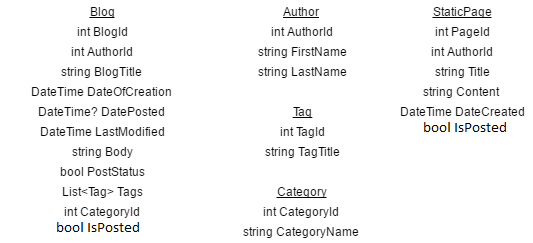

The diagram above was exported from draw.io. Its source (the exported page's mxGraphModel, read from the mxfile embedded in the PNG):
<mxGraphModel dx="880" dy="424" grid="1" gridSize="10" guides="1" tooltips="1" connect="1" arrows="1" fold="1" page="1" pageScale="1" pageWidth="826" pageHeight="1169" background="#ffffff" math="0" shadow="0">
  <root>
    <mxCell id="0" />
    <mxCell id="1" parent="0" />
    <mxCell id="2" value="&lt;u&gt;Blog&lt;/u&gt;" style="text;html=1;strokeColor=none;fillColor=none;align=center;verticalAlign=middle;whiteSpace=wrap;overflow=hidden;" vertex="1" parent="1">
      <mxGeometry x="180" y="20" width="40" height="20" as="geometry" />
    </mxCell>
    <mxCell id="3" value="int BlogId" style="text;html=1;strokeColor=none;fillColor=none;align=center;verticalAlign=middle;whiteSpace=wrap;overflow=hidden;" vertex="1" parent="1">
      <mxGeometry x="160" y="40" width="80" height="20" as="geometry" />
    </mxCell>
    <mxCell id="5" value="int AuthorId" style="text;html=1;strokeColor=none;fillColor=none;align=center;verticalAlign=middle;whiteSpace=wrap;overflow=hidden;" vertex="1" parent="1">
      <mxGeometry x="160" y="60" width="80" height="20" as="geometry" />
    </mxCell>
    <mxCell id="6" value="string BlogTitle" style="text;html=1;strokeColor=none;fillColor=none;align=center;verticalAlign=middle;whiteSpace=wrap;overflow=hidden;" vertex="1" parent="1">
      <mxGeometry x="150" y="80" width="100" height="20" as="geometry" />
    </mxCell>
    <mxCell id="7" value="DateTime DateOfCreation" style="text;html=1;strokeColor=none;fillColor=none;align=center;verticalAlign=middle;whiteSpace=wrap;overflow=hidden;" vertex="1" parent="1">
      <mxGeometry x="110" y="100" width="180" height="20" as="geometry" />
    </mxCell>
    <mxCell id="8" value="DateTime? DatePosted" style="text;html=1;strokeColor=none;fillColor=none;align=center;verticalAlign=middle;whiteSpace=wrap;overflow=hidden;" vertex="1" parent="1">
      <mxGeometry x="100" y="120" width="200" height="20" as="geometry" />
    </mxCell>
    <mxCell id="9" value="DateTime LastModified" style="text;html=1;strokeColor=none;fillColor=none;align=center;verticalAlign=middle;whiteSpace=wrap;overflow=hidden;" vertex="1" parent="1">
      <mxGeometry x="100" y="140" width="200" height="20" as="geometry" />
    </mxCell>
    <mxCell id="10" value="string Body" style="text;html=1;strokeColor=none;fillColor=none;align=center;verticalAlign=middle;whiteSpace=wrap;overflow=hidden;" vertex="1" parent="1">
      <mxGeometry x="160" y="160" width="80" height="20" as="geometry" />
    </mxCell>
    <mxCell id="11" value="bool PostStatus" style="text;html=1;strokeColor=none;fillColor=none;align=center;verticalAlign=middle;whiteSpace=wrap;overflow=hidden;" vertex="1" parent="1">
      <mxGeometry x="140" y="180" width="120" height="20" as="geometry" />
    </mxCell>
    <mxCell id="12" value="List&amp;lt;Tag&amp;gt; Tags" style="text;html=1;strokeColor=none;fillColor=none;align=center;verticalAlign=middle;whiteSpace=wrap;overflow=hidden;" vertex="1" parent="1">
      <mxGeometry x="150" y="200" width="100" height="20" as="geometry" />
    </mxCell>
    <mxCell id="13" value="int CategoryId" style="text;html=1;strokeColor=none;fillColor=none;align=center;verticalAlign=middle;whiteSpace=wrap;overflow=hidden;" vertex="1" parent="1">
      <mxGeometry x="150" y="220" width="100" height="20" as="geometry" />
    </mxCell>
    <mxCell id="14" value="&lt;u&gt;Author&lt;/u&gt;" style="text;html=1;strokeColor=none;fillColor=none;align=center;verticalAlign=middle;whiteSpace=wrap;overflow=hidden;" vertex="1" parent="1">
      <mxGeometry x="380" y="20" width="40" height="20" as="geometry" />
    </mxCell>
    <mxCell id="15" value="int AuthorId" style="text;html=1;strokeColor=none;fillColor=none;align=center;verticalAlign=middle;whiteSpace=wrap;overflow=hidden;" vertex="1" parent="1">
      <mxGeometry x="360" y="40" width="80" height="20" as="geometry" />
    </mxCell>
    <mxCell id="16" value="string FirstName" style="text;html=1;strokeColor=none;fillColor=none;align=center;verticalAlign=middle;whiteSpace=wrap;overflow=hidden;" vertex="1" parent="1">
      <mxGeometry x="350" y="60" width="100" height="20" as="geometry" />
    </mxCell>
    <mxCell id="17" value="string LastName" style="text;html=1;strokeColor=none;fillColor=none;align=center;verticalAlign=middle;whiteSpace=wrap;overflow=hidden;" vertex="1" parent="1">
      <mxGeometry x="350" y="80" width="100" height="20" as="geometry" />
    </mxCell>
    <mxCell id="18" value="&lt;u&gt;Tag&lt;/u&gt;" style="text;html=1;strokeColor=none;fillColor=none;align=center;verticalAlign=middle;whiteSpace=wrap;overflow=hidden;" vertex="1" parent="1">
      <mxGeometry x="380" y="120" width="40" height="20" as="geometry" />
    </mxCell>
    <mxCell id="19" value="int TagId" style="text;html=1;strokeColor=none;fillColor=none;align=center;verticalAlign=middle;whiteSpace=wrap;overflow=hidden;" vertex="1" parent="1">
      <mxGeometry x="370" y="140" width="60" height="20" as="geometry" />
    </mxCell>
    <mxCell id="20" value="string TagTitle" style="text;html=1;strokeColor=none;fillColor=none;align=center;verticalAlign=middle;whiteSpace=wrap;overflow=hidden;" vertex="1" parent="1">
      <mxGeometry x="350" y="160" width="100" height="20" as="geometry" />
    </mxCell>
    <mxCell id="21" value="&lt;u&gt;Category&lt;/u&gt;" style="text;html=1;strokeColor=none;fillColor=none;align=center;verticalAlign=middle;whiteSpace=wrap;overflow=hidden;" vertex="1" parent="1">
      <mxGeometry x="360" y="200" width="80" height="20" as="geometry" />
    </mxCell>
    <mxCell id="22" value="int CategoryId" style="text;html=1;strokeColor=none;fillColor=none;align=center;verticalAlign=middle;whiteSpace=wrap;overflow=hidden;" vertex="1" parent="1">
      <mxGeometry x="360" y="220" width="80" height="20" as="geometry" />
    </mxCell>
    <mxCell id="23" value="string CategoryName" style="text;html=1;strokeColor=none;fillColor=none;align=center;verticalAlign=middle;whiteSpace=wrap;overflow=hidden;" vertex="1" parent="1">
      <mxGeometry x="340" y="240" width="120" height="20" as="geometry" />
    </mxCell>
    <mxCell id="24" value="&lt;u&gt;StaticPage&lt;/u&gt;" style="text;html=1;strokeColor=none;fillColor=none;align=center;verticalAlign=middle;whiteSpace=wrap;overflow=hidden;" vertex="1" parent="1">
      <mxGeometry x="520" y="20" width="80" height="20" as="geometry" />
    </mxCell>
    <mxCell id="25" value="int PageId" style="text;html=1;strokeColor=none;fillColor=none;align=center;verticalAlign=middle;whiteSpace=wrap;overflow=hidden;" vertex="1" parent="1">
      <mxGeometry x="530" y="40" width="60" height="20" as="geometry" />
    </mxCell>
    <mxCell id="26" value="int AuthorId" style="text;html=1;strokeColor=none;fillColor=none;align=center;verticalAlign=middle;whiteSpace=wrap;overflow=hidden;" vertex="1" parent="1">
      <mxGeometry x="520" y="60" width="80" height="20" as="geometry" />
    </mxCell>
    <mxCell id="27" value="string Title" style="text;html=1;strokeColor=none;fillColor=none;align=center;verticalAlign=middle;whiteSpace=wrap;overflow=hidden;" vertex="1" parent="1">
      <mxGeometry x="520" y="80" width="80" height="20" as="geometry" />
    </mxCell>
    <mxCell id="28" value="string Content" style="text;html=1;strokeColor=none;fillColor=none;align=center;verticalAlign=middle;whiteSpace=wrap;overflow=hidden;" vertex="1" parent="1">
      <mxGeometry x="520" y="100" width="80" height="20" as="geometry" />
    </mxCell>
    <mxCell id="29" value="DateTime DateCreated" style="text;html=1;strokeColor=none;fillColor=none;align=center;verticalAlign=middle;whiteSpace=wrap;overflow=hidden;" vertex="1" parent="1">
      <mxGeometry x="490" y="120" width="140" height="20" as="geometry" />
    </mxCell>
  </root>
</mxGraphModel>